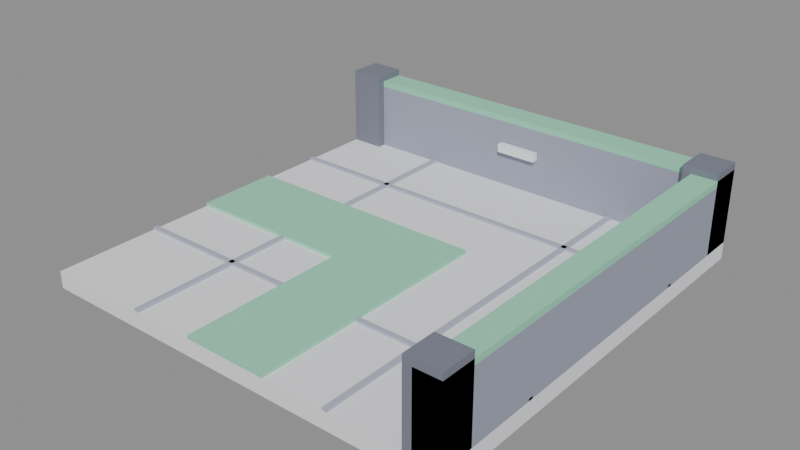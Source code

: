 # Source: walkway-1x1-bend.blend  (saved by Blender 5.2.45; exported with 4.5.12 LTS)
import bpy
from mathutils import Matrix  # noqa: F401  (used for matrix-valued properties, if any)

bpy.ops.wm.read_factory_settings(use_empty=True)
scene = bpy.context.scene
scene.name = 'Scene'

# ---- collections
col_col_lowpoly = bpy.data.collections.new('COL_LowPoly'); scene.collection.children.link(col_col_lowpoly)

# ---- images (referenced by path relative to the original .blend; pixels are not part of the script)
import os
ASSET_DIR = os.environ.get("B2B_ASSET_DIR", "")  # directory of the original .blend (textures are referenced by path, not embedded)
HERE = os.path.dirname(os.path.abspath(__file__))  # packed textures are extracted next to this script under _unpacked/

def load_image(name, relpath, width, height, colorspace="sRGB"):
    """Load a texture the original file referenced (path relative to the .blend, or extracted next to this script)."""
    p = next((c for c in (os.path.join(HERE, relpath), os.path.join(ASSET_DIR, relpath)) if relpath and os.path.exists(c)), "")
    if p:
        img = bpy.data.images.load(p, check_existing=True)
        img.name = name
    else:  # same state as the original file: an image datablock whose file is absent (Cycles renders it pink)
        img = bpy.data.images.new(name, width, height)
        img.source = "FILE"
        img.filepath = "//" + (relpath or name)
    img.colorspace_settings.name = colorspace
    return img
img_walkway_1x1_bend_basecolor = load_image('walkway-1x1-bend_BaseColor', '_unpacked/walkway-1x1-bend_BaseColor.0eb6e1b4.png', 128, 80, 'sRGB')
img_walkway_1x1_bend_maskmap = load_image('walkway-1x1-bend_MaskMap', '_unpacked/walkway-1x1-bend_MaskMap.e596c36a.png', 128, 80, 'Non-Color')

# ---- materials (node trees are filled in below, after node groups)
mat_m_walkway_1x1_bend = bpy.data.materials.new('M_walkway-1x1-bend')

# ---- material node trees
mat_m_walkway_1x1_bend.use_nodes = True; mat_m_walkway_1x1_bend.node_tree.nodes.clear()
_N = mat_m_walkway_1x1_bend.node_tree.nodes; _L = mat_m_walkway_1x1_bend.node_tree.links
n0 = _N.new('ShaderNodeBsdfPrincipled'); n0.name = 'Principled BSDF'; n0.location = (-200, 100)
n0.inputs[10].default_value = 0.005
n1 = _N.new('ShaderNodeOutputMaterial'); n1.name = 'Material Output'; n1.location = (200, 100)
n2 = _N.new('ShaderNodeTexImage'); n2.name = 'Image Texture'; n2.location = (0, 0)
n2.image = img_walkway_1x1_bend_basecolor
n2.interpolation = 'Closest'
n3 = _N.new('ShaderNodeTexImage'); n3.name = 'Image Texture.001'; n3.location = (0, 0)
n3.image = img_walkway_1x1_bend_maskmap
n3.interpolation = 'Closest'
n4 = _N.new('ShaderNodeSeparateColor'); n4.name = 'Separate Color'; n4.location = (0, 0)
n5 = _N.new('ShaderNodeMath'); n5.name = 'Math'; n5.location = (0, 0)
n5.operation = 'SUBTRACT'
n5.inputs[0].default_value = 1.0
_L.new(n0.outputs[0], n1.inputs[0])
_L.new(n2.outputs[0], n0.inputs[0])
_L.new(n3.outputs[0], n4.inputs[0])
_L.new(n4.outputs[0], n0.inputs[1])
_L.new(n3.outputs[1], n5.inputs[1])
_L.new(n5.outputs[0], n0.inputs[2])
n1.is_active_output = True

# ---- meshes
me_walkway_1x1_bend = bpy.data.meshes.new('walkway-1x1-bend')
me_walkway_1x1_bend.from_pydata([(-0.5, -0.5, 0.0), (0.5, -0.5, 0.0), (0.5, 0.5, 0.0), (-0.5, 0.5, 0.0), (-0.5, -0.5, 0.04), (0.5, -0.5, 0.04), (0.5, 0.5, 0.04), (-0.5, 0.5, 0.04), (-0.5, -0.256, 0.04), (0.5, -0.256, 0.04), (0.5, -0.244, 0.04), (-0.5, -0.244, 0.04), (-0.5, -0.256, 0.046), (0.5, -0.256, 0.046), (0.5, -0.244, 0.046), (-0.5, -0.244, 0.046), (-0.256, -0.5, 0.04), (-0.244, -0.5, 0.04), (-0.244, 0.5, 0.04), (-0.256, 0.5, 0.04), (-0.256, -0.5, 0.046), (-0.244, -0.5, 0.046), (-0.244, 0.5, 0.046), (-0.256, 0.5, 0.046), (-0.5, 0.244, 0.04), (0.5, 0.244, 0.04), (0.5, 0.256, 0.04), (-0.5, 0.256, 0.04), (-0.5, 0.244, 0.046), (0.5, 0.244, 0.046), (0.5, 0.256, 0.046), (-0.5, 0.256, 0.046), (0.244, -0.5, 0.04), (0.256, -0.5, 0.04), (0.256, 0.5, 0.04), (0.244, 0.5, 0.04), (0.244, -0.5, 0.046), (0.256, -0.5, 0.046), (0.256, 0.5, 0.046), (0.244, 0.5, 0.046), (-0.1, -0.1, 0.04), (0.1, -0.1, 0.04), (0.1, 0.1, 0.04), (-0.1, 0.1, 0.04), (-0.1, -0.1, 0.048), (0.1, -0.1, 0.048), (0.1, 0.1, 0.048), (-0.1, 0.1, 0.048), (-0.5, -0.1, 0.04), (-0.1, -0.1, 0.04), (-0.1, 0.1, 0.04), (-0.5, 0.1, 0.04), (-0.5, -0.1, 0.048), (-0.1, -0.1, 0.048), (-0.1, 0.1, 0.048), (-0.5, 0.1, 0.048), (-0.1, -0.5, 0.04), (0.1, -0.5, 0.04), (0.1, -0.1, 0.04), (-0.1, -0.1, 0.04), (-0.1, -0.5, 0.048), (0.1, -0.5, 0.048), (0.1, -0.1, 0.048), (-0.1, -0.1, 0.048), (0.44, -0.5, 0.04), (0.5, -0.5, 0.04), (0.5, 0.5, 0.04), (0.44, 0.5, 0.04), (0.44, -0.5, 0.2), (0.5, -0.5, 0.2), (0.5, 0.5, 0.2), (0.44, 0.5, 0.2), (0.44, -0.5, 0.2), (0.5, -0.5, 0.2), (0.5, 0.5, 0.2), (0.44, 0.5, 0.2), (0.44, -0.5, 0.214), (0.5, -0.5, 0.214), (0.5, 0.5, 0.214), (0.44, 0.5, 0.214), (0.422, -0.05, 0.128), (0.438, -0.05, 0.128), (0.438, 0.05, 0.128), (0.422, 0.05, 0.128), (0.422, -0.05, 0.148), (0.438, -0.05, 0.148), (0.438, 0.05, 0.148), (0.422, 0.05, 0.148), (-0.5, 0.44, 0.04), (0.5, 0.44, 0.04), (0.5, 0.5, 0.04), (-0.5, 0.5, 0.04), (-0.5, 0.44, 0.2), (0.5, 0.44, 0.2), (0.5, 0.5, 0.2), (-0.5, 0.5, 0.2), (-0.5, 0.44, 0.2), (0.5, 0.44, 0.2), (0.5, 0.5, 0.2), (-0.5, 0.5, 0.2), (-0.5, 0.44, 0.214), (0.5, 0.44, 0.214), (0.5, 0.5, 0.214), (-0.5, 0.5, 0.214), (-0.05, 0.422, 0.128), (0.05, 0.422, 0.128), (0.05, 0.438, 0.128), (-0.05, 0.438, 0.128), (-0.05, 0.422, 0.148), (0.05, 0.422, 0.148), (0.05, 0.438, 0.148), (-0.05, 0.438, 0.148), (-0.5, 0.42, 0.04), (-0.42, 0.42, 0.04), (-0.42, 0.5, 0.04), (-0.5, 0.5, 0.04), (-0.5, 0.42, 0.23), (-0.42, 0.42, 0.23), (-0.42, 0.5, 0.23), (-0.5, 0.5, 0.23), (0.42, -0.5, 0.04), (0.5, -0.5, 0.04), (0.5, -0.42, 0.04), (0.42, -0.42, 0.04), (0.42, -0.5, 0.23), (0.5, -0.5, 0.23), (0.5, -0.42, 0.23), (0.42, -0.42, 0.23), (0.42, 0.42, 0.04), (0.5, 0.42, 0.04), (0.5, 0.5, 0.04), (0.42, 0.5, 0.04), (0.42, 0.42, 0.23), (0.5, 0.42, 0.23), (0.5, 0.5, 0.23), (0.42, 0.5, 0.23)], [], [(0, 3, 2, 1), (4, 5, 6, 7), (0, 1, 5, 4), (1, 2, 6, 5), (2, 3, 7, 6), (3, 0, 4, 7), (8, 11, 10, 9), (12, 13, 14, 15), (8, 9, 13, 12), (9, 10, 14, 13), (10, 11, 15, 14), (11, 8, 12, 15), (16, 19, 18, 17), (20, 21, 22, 23), (16, 17, 21, 20), (17, 18, 22, 21), (18, 19, 23, 22), (19, 16, 20, 23), (24, 27, 26, 25), (28, 29, 30, 31), (24, 25, 29, 28), (25, 26, 30, 29), (26, 27, 31, 30), (27, 24, 28, 31), (32, 35, 34, 33), (36, 37, 38, 39), (32, 33, 37, 36), (33, 34, 38, 37), (34, 35, 39, 38), (35, 32, 36, 39), (40, 43, 42, 41), (44, 45, 46, 47), (40, 41, 45, 44), (41, 42, 46, 45), (42, 43, 47, 46), (43, 40, 44, 47), (48, 51, 50, 49), (52, 53, 54, 55), (48, 49, 53, 52), (49, 50, 54, 53), (50, 51, 55, 54), (51, 48, 52, 55), (56, 59, 58, 57), (60, 61, 62, 63), (56, 57, 61, 60), (57, 58, 62, 61), (58, 59, 63, 62), (59, 56, 60, 63), (64, 67, 66, 65), (68, 69, 70, 71), (64, 65, 69, 68), (65, 66, 70, 69), (66, 67, 71, 70), (67, 64, 68, 71), (72, 75, 74, 73), (76, 77, 78, 79), (72, 73, 77, 76), (73, 74, 78, 77), (74, 75, 79, 78), (75, 72, 76, 79), (80, 83, 82, 81), (84, 85, 86, 87), (80, 81, 85, 84), (81, 82, 86, 85), (82, 83, 87, 86), (83, 80, 84, 87), (88, 91, 90, 89), (92, 93, 94, 95), (88, 89, 93, 92), (89, 90, 94, 93), (90, 91, 95, 94), (91, 88, 92, 95), (96, 99, 98, 97), (100, 101, 102, 103), (96, 97, 101, 100), (97, 98, 102, 101), (98, 99, 103, 102), (99, 96, 100, 103), (104, 107, 106, 105), (108, 109, 110, 111), (104, 105, 109, 108), (105, 106, 110, 109), (106, 107, 111, 110), (107, 104, 108, 111), (112, 115, 114, 113), (116, 117, 118, 119), (112, 113, 117, 116), (113, 114, 118, 117), (114, 115, 119, 118), (115, 112, 116, 119), (120, 123, 122, 121), (124, 125, 126, 127), (120, 121, 125, 124), (121, 122, 126, 125), (122, 123, 127, 126), (123, 120, 124, 127), (128, 131, 130, 129), (132, 133, 134, 135), (128, 129, 133, 132), (129, 130, 134, 133), (130, 131, 135, 134), (131, 128, 132, 135)])
_uv = me_walkway_1x1_bend.uv_layers.new(name='UVMap')
_uv.uv.foreach_set('vector', [0.5625, 0.3, 0.5625, 0.3, 0.5625, 0.3, 0.5625, 0.3, 0.5625, 0.3, 0.5625, 0.3, 0.5625, 0.3, 0.5625, 0.3, 0.5625, 0.3, 0.5625, 0.3, 0.5625, 0.3, 0.5625, 0.3, 0.5625, 0.3, 0.5625, 0.3, 0.5625, 0.3, 0.5625, 0.3, 0.5625, 0.3, 0.5625, 0.3, 0.5625, 0.3, 0.5625, 0.3, 0.5625, 0.3, 0.5625, 0.3, 0.5625, 0.3, 0.5625, 0.3, 0.1875, 0.1, 0.1875, 0.1, 0.1875, 0.1, 0.1875, 0.1, 0.1875, 0.1, 0.1875, 0.1, 0.1875, 0.1, 0.1875, 0.1, 0.1875, 0.1, 0.1875, 0.1, 0.1875, 0.1, 0.1875, 0.1, 0.1875, 0.1, 0.1875, 0.1, 0.1875, 0.1, 0.1875, 0.1, 0.1875, 0.1, 0.1875, 0.1, 0.1875, 0.1, 0.1875, 0.1, 0.1875, 0.1, 0.1875, 0.1, 0.1875, 0.1, 0.1875, 0.1, 0.1875, 0.1, 0.1875, 0.1, 0.1875, 0.1, 0.1875, 0.1, 0.1875, 0.1, 0.1875, 0.1, 0.1875, 0.1, 0.1875, 0.1, 0.1875, 0.1, 0.1875, 0.1, 0.1875, 0.1, 0.1875, 0.1, 0.1875, 0.1, 0.1875, 0.1, 0.1875, 0.1, 0.1875, 0.1, 0.1875, 0.1, 0.1875, 0.1, 0.1875, 0.1, 0.1875, 0.1, 0.1875, 0.1, 0.1875, 0.1, 0.1875, 0.1, 0.1875, 0.1, 0.1875, 0.1, 0.1875, 0.1, 0.1875, 0.1, 0.1875, 0.1, 0.1875, 0.1, 0.1875, 0.1, 0.1875, 0.1, 0.1875, 0.1, 0.1875, 0.1, 0.1875, 0.1, 0.1875, 0.1, 0.1875, 0.1, 0.1875, 0.1, 0.1875, 0.1, 0.1875, 0.1, 0.1875, 0.1, 0.1875, 0.1, 0.1875, 0.1, 0.1875, 0.1, 0.1875, 0.1, 0.1875, 0.1, 0.1875, 0.1, 0.1875, 0.1, 0.1875, 0.1, 0.1875, 0.1, 0.1875, 0.1, 0.1875, 0.1, 0.1875, 0.1, 0.1875, 0.1, 0.1875, 0.1, 0.1875, 0.1, 0.1875, 0.1, 0.1875, 0.1, 0.1875, 0.1, 0.1875, 0.1, 0.1875, 0.1, 0.1875, 0.1, 0.1875, 0.1, 0.1875, 0.1, 0.1875, 0.1, 0.1875, 0.1, 0.1875, 0.1, 0.1875, 0.1, 0.1875, 0.1, 0.1875, 0.1, 0.1875, 0.1, 0.1875, 0.1, 0.1875, 0.1, 0.6875, 0.3, 0.6875, 0.3, 0.6875, 0.3, 0.6875, 0.3, 0.6875, 0.3, 0.6875, 0.3, 0.6875, 0.3, 0.6875, 0.3, 0.6875, 0.3, 0.6875, 0.3, 0.6875, 0.3, 0.6875, 0.3, 0.6875, 0.3, 0.6875, 0.3, 0.6875, 0.3, 0.6875, 0.3, 0.6875, 0.3, 0.6875, 0.3, 0.6875, 0.3, 0.6875, 0.3, 0.6875, 0.3, 0.6875, 0.3, 0.6875, 0.3, 0.6875, 0.3, 0.6875, 0.3, 0.6875, 0.3, 0.6875, 0.3, 0.6875, 0.3, 0.6875, 0.3, 0.6875, 0.3, 0.6875, 0.3, 0.6875, 0.3, 0.6875, 0.3, 0.6875, 0.3, 0.6875, 0.3, 0.6875, 0.3, 0.6875, 0.3, 0.6875, 0.3, 0.6875, 0.3, 0.6875, 0.3, 0.6875, 0.3, 0.6875, 0.3, 0.6875, 0.3, 0.6875, 0.3, 0.6875, 0.3, 0.6875, 0.3, 0.6875, 0.3, 0.6875, 0.3, 0.6875, 0.3, 0.6875, 0.3, 0.6875, 0.3, 0.6875, 0.3, 0.6875, 0.3, 0.6875, 0.3, 0.6875, 0.3, 0.6875, 0.3, 0.6875, 0.3, 0.6875, 0.3, 0.6875, 0.3, 0.6875, 0.3, 0.6875, 0.3, 0.6875, 0.3, 0.6875, 0.3, 0.6875, 0.3, 0.6875, 0.3, 0.6875, 0.3, 0.6875, 0.3, 0.6875, 0.3, 0.6875, 0.3, 0.6875, 0.3, 0.6875, 0.3, 0.6875, 0.3, 0.8125, 0.3, 0.8125, 0.3, 0.8125, 0.3, 0.8125, 0.3, 0.8125, 0.3, 0.8125, 0.3, 0.8125, 0.3, 0.8125, 0.3, 0.8125, 0.3, 0.8125, 0.3, 0.8125, 0.3, 0.8125, 0.3, 0.8125, 0.3, 0.8125, 0.3, 0.8125, 0.3, 0.8125, 0.3, 0.8125, 0.3, 0.8125, 0.3, 0.8125, 0.3, 0.8125, 0.3, 0.8125, 0.3, 0.8125, 0.3, 0.8125, 0.3, 0.8125, 0.3, 0.6875, 0.3, 0.6875, 0.3, 0.6875, 0.3, 0.6875, 0.3, 0.6875, 0.3, 0.6875, 0.3, 0.6875, 0.3, 0.6875, 0.3, 0.6875, 0.3, 0.6875, 0.3, 0.6875, 0.3, 0.6875, 0.3, 0.6875, 0.3, 0.6875, 0.3, 0.6875, 0.3, 0.6875, 0.3, 0.6875, 0.3, 0.6875, 0.3, 0.6875, 0.3, 0.6875, 0.3, 0.6875, 0.3, 0.6875, 0.3, 0.6875, 0.3, 0.6875, 0.3, 0.5625, 0.7, 0.5625, 0.7, 0.5625, 0.7, 0.5625, 0.7, 0.5625, 0.7, 0.5625, 0.7, 0.5625, 0.7, 0.5625, 0.7, 0.5625, 0.7, 0.5625, 0.7, 0.5625, 0.7, 0.5625, 0.7, 0.5625, 0.7, 0.5625, 0.7, 0.5625, 0.7, 0.5625, 0.7, 0.5625, 0.7, 0.5625, 0.7, 0.5625, 0.7, 0.5625, 0.7, 0.5625, 0.7, 0.5625, 0.7, 0.5625, 0.7, 0.5625, 0.7, 0.8125, 0.3, 0.8125, 0.3, 0.8125, 0.3, 0.8125, 0.3, 0.8125, 0.3, 0.8125, 0.3, 0.8125, 0.3, 0.8125, 0.3, 0.8125, 0.3, 0.8125, 0.3, 0.8125, 0.3, 0.8125, 0.3, 0.8125, 0.3, 0.8125, 0.3, 0.8125, 0.3, 0.8125, 0.3, 0.8125, 0.3, 0.8125, 0.3, 0.8125, 0.3, 0.8125, 0.3, 0.8125, 0.3, 0.8125, 0.3, 0.8125, 0.3, 0.8125, 0.3, 0.6875, 0.3, 0.6875, 0.3, 0.6875, 0.3, 0.6875, 0.3, 0.6875, 0.3, 0.6875, 0.3, 0.6875, 0.3, 0.6875, 0.3, 0.6875, 0.3, 0.6875, 0.3, 0.6875, 0.3, 0.6875, 0.3, 0.6875, 0.3, 0.6875, 0.3, 0.6875, 0.3, 0.6875, 0.3, 0.6875, 0.3, 0.6875, 0.3, 0.6875, 0.3, 0.6875, 0.3, 0.6875, 0.3, 0.6875, 0.3, 0.6875, 0.3, 0.6875, 0.3, 0.5625, 0.7, 0.5625, 0.7, 0.5625, 0.7, 0.5625, 0.7, 0.5625, 0.7, 0.5625, 0.7, 0.5625, 0.7, 0.5625, 0.7, 0.5625, 0.7, 0.5625, 0.7, 0.5625, 0.7, 0.5625, 0.7, 0.5625, 0.7, 0.5625, 0.7, 0.5625, 0.7, 0.5625, 0.7, 0.5625, 0.7, 0.5625, 0.7, 0.5625, 0.7, 0.5625, 0.7, 0.5625, 0.7, 0.5625, 0.7, 0.5625, 0.7, 0.5625, 0.7, 0.0625, 0.1, 0.0625, 0.1, 0.0625, 0.1, 0.0625, 0.1, 0.0625, 0.1, 0.0625, 0.1, 0.0625, 0.1, 0.0625, 0.1, 0.0625, 0.1, 0.0625, 0.1, 0.0625, 0.1, 0.0625, 0.1, 0.0625, 0.1, 0.0625, 0.1, 0.0625, 0.1, 0.0625, 0.1, 0.0625, 0.1, 0.0625, 0.1, 0.0625, 0.1, 0.0625, 0.1, 0.0625, 0.1, 0.0625, 0.1, 0.0625, 0.1, 0.0625, 0.1, 0.0625, 0.1, 0.0625, 0.1, 0.0625, 0.1, 0.0625, 0.1, 0.0625, 0.1, 0.0625, 0.1, 0.0625, 0.1, 0.0625, 0.1, 0.0625, 0.1, 0.0625, 0.1, 0.0625, 0.1, 0.0625, 0.1, 0.0625, 0.1, 0.0625, 0.1, 0.0625, 0.1, 0.0625, 0.1, 0.0625, 0.1, 0.0625, 0.1, 0.0625, 0.1, 0.0625, 0.1, 0.0625, 0.1, 0.0625, 0.1, 0.0625, 0.1, 0.0625, 0.1, 0.0625, 0.1, 0.0625, 0.1, 0.0625, 0.1, 0.0625, 0.1, 0.0625, 0.1, 0.0625, 0.1, 0.0625, 0.1, 0.0625, 0.1, 0.0625, 0.1, 0.0625, 0.1, 0.0625, 0.1, 0.0625, 0.1, 0.0625, 0.1, 0.0625, 0.1, 0.0625, 0.1, 0.0625, 0.1, 0.0625, 0.1, 0.0625, 0.1, 0.0625, 0.1, 0.0625, 0.1, 0.0625, 0.1, 0.0625, 0.1, 0.0625, 0.1, 0.0625, 0.1])
me_walkway_1x1_bend.materials.append(mat_m_walkway_1x1_bend)
me_walkway_1x1_bend.update()

# ---- objects
ob_walkway_1x1_bend = bpy.data.objects.new('walkway-1x1-bend', me_walkway_1x1_bend)

# ---- transforms, parenting, visibility, modifiers, constraints
ob_walkway_1x1_bend.location = (0.0, 0.0, 0.0)

# ---- collection membership
col_col_lowpoly.objects.link(ob_walkway_1x1_bend)

# ---- scene / render settings (as saved in the file)
scene.frame_start = 1; scene.frame_end = 250; scene.frame_set(1)
scene.render.engine = 'BLENDER_EEVEE_NEXT'
scene.render.bake_bias = 0.0
scene.render.bake_samples = 0
scene.render.compositor_device = 'GPU'
scene.eevee.use_volume_custom_range = False
scene.eevee.fast_gi_thickness_near = 0.1
scene.eevee.fast_gi_thickness_far = 0.0
scene.eevee.ray_tracing_options.screen_trace_thickness = 0.1
bpy.context.view_layer.update()

# ---- added for rendering (the .blend has no active camera and no usable light): camera, sun + grey world if the file has none
cam_auto = bpy.data.cameras.new('AutoCamera')
cam_auto.lens = 50.0
cam_auto.sensor_width = 36.0
cam_auto.clip_end = 1000.0
ob_auto_camera = bpy.data.objects.new('AutoCamera', cam_auto)
scene.collection.objects.link(ob_auto_camera)
ob_auto_camera.location = (1.32566, -1.59079, 1.17553)
ob_auto_camera.rotation_euler = (1.09748, -7.21219e-08, 0.694738)
scene.camera = ob_auto_camera
light_auto_sun = bpy.data.lights.new('AutoSun', 'SUN')
light_auto_sun.energy = 3.0
light_auto_sun.angle = 0.0523599
ob_auto_sun = bpy.data.objects.new('AutoSun', light_auto_sun)
scene.collection.objects.link(ob_auto_sun)
ob_auto_sun.rotation_euler = (0.872665, 0.174533, 0.523599)
if scene.world is None:
    world_auto = bpy.data.worlds.new('AutoWorld')
    world_auto.color = (0.3, 0.3, 0.3)
    scene.world = world_auto
bpy.context.view_layer.update()
